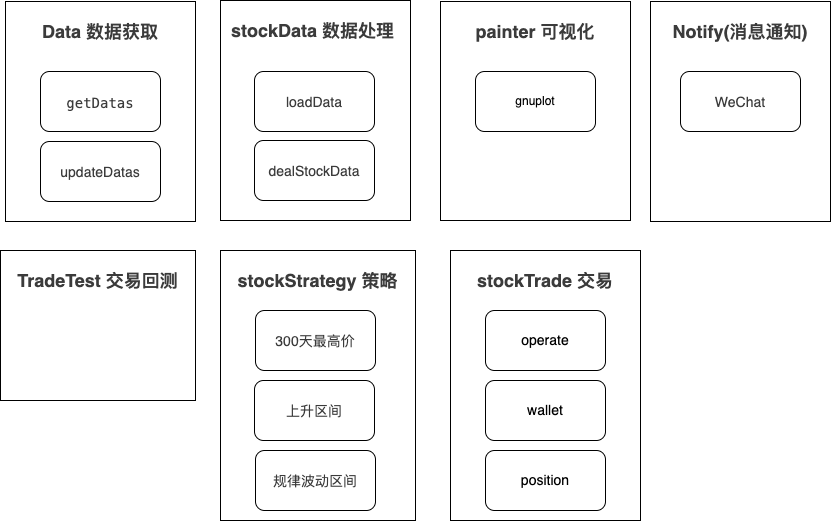

The diagram above was exported from draw.io. Its source (the exported page's mxGraphModel, read from the mxfile embedded in the PNG):
<mxGraphModel dx="954" dy="588" grid="1" gridSize="10" guides="1" tooltips="1" connect="1" arrows="1" fold="1" page="1" pageScale="1" pageWidth="827" pageHeight="1169" math="0" shadow="0">
  <root>
    <mxCell id="0" />
    <mxCell id="1" parent="0" />
    <mxCell id="w7Sdx-2T0-Xp9YCIWEa0-28" value="&lt;h2 style=&quot;color: light-dark(rgb(59, 59, 59), rgb(59, 59, 59)); background-color: light-dark(rgb(255, 255, 255), rgb(255, 255, 255)); line-height: 18px; white-space: pre;&quot;&gt;&lt;font face=&quot;Helvetica&quot;&gt;stockTrade 交易&lt;/font&gt;&lt;/h2&gt;" style="rounded=0;whiteSpace=wrap;html=1;verticalAlign=top;" parent="1" vertex="1">
      <mxGeometry x="490" y="300" width="190" height="270" as="geometry" />
    </mxCell>
    <mxCell id="w7Sdx-2T0-Xp9YCIWEa0-23" value="&lt;h2 style=&quot;color: light-dark(rgb(59, 59, 59), rgb(59, 59, 59)); background-color: light-dark(rgb(255, 255, 255), rgb(255, 255, 255)); line-height: 18px; white-space: pre;&quot;&gt;Notify(消息通知)&lt;/h2&gt;" style="rounded=0;whiteSpace=wrap;html=1;verticalAlign=top;" parent="1" vertex="1">
      <mxGeometry x="690" y="51" width="180" height="220" as="geometry" />
    </mxCell>
    <mxCell id="w7Sdx-2T0-Xp9YCIWEa0-22" value="&lt;h2 style=&quot;color: light-dark(rgb(59, 59, 59), rgb(59, 59, 59)); background-color: light-dark(rgb(255, 255, 255), rgb(255, 255, 255)); line-height: 18px; white-space: pre;&quot;&gt;&lt;font face=&quot;Helvetica&quot;&gt;Data 数据获取&lt;/font&gt;&lt;/h2&gt;" style="rounded=0;whiteSpace=wrap;html=1;verticalAlign=top;" parent="1" vertex="1">
      <mxGeometry x="45" y="51" width="190" height="220" as="geometry" />
    </mxCell>
    <mxCell id="w7Sdx-2T0-Xp9YCIWEa0-19" value="&lt;h2 style=&quot;color: light-dark(rgb(59, 59, 59), rgb(59, 59, 59)); background-color: light-dark(rgb(255, 255, 255), rgb(255, 255, 255)); line-height: 18px; white-space: pre;&quot;&gt;&lt;font face=&quot;Helvetica&quot;&gt;stockData 数据处理 &lt;/font&gt;&lt;/h2&gt;" style="rounded=0;whiteSpace=wrap;html=1;verticalAlign=top;" parent="1" vertex="1">
      <mxGeometry x="260" y="50" width="190" height="220" as="geometry" />
    </mxCell>
    <mxCell id="w7Sdx-2T0-Xp9YCIWEa0-20" value="&lt;h2 style=&quot;color: light-dark(rgb(59, 59, 59), rgb(59, 59, 59)); background-color: light-dark(rgb(255, 255, 255), rgb(255, 255, 255)); line-height: 18px; white-space: pre;&quot;&gt;painter 可视化&lt;br&gt;&lt;/h2&gt;" style="rounded=0;whiteSpace=wrap;html=1;verticalAlign=top;" parent="1" vertex="1">
      <mxGeometry x="480" y="51" width="190" height="219" as="geometry" />
    </mxCell>
    <mxCell id="w7Sdx-2T0-Xp9YCIWEa0-21" value="&lt;h2 style=&quot;color: light-dark(rgb(59, 59, 59), rgb(59, 59, 59)); background-color: light-dark(rgb(255, 255, 255), rgb(255, 255, 255)); line-height: 18px; white-space: pre;&quot;&gt;stockStrategy 策略&lt;br&gt;&lt;/h2&gt;" style="rounded=0;whiteSpace=wrap;html=1;verticalAlign=top;" parent="1" vertex="1">
      <mxGeometry x="260" y="300" width="195" height="270" as="geometry" />
    </mxCell>
    <mxCell id="w7Sdx-2T0-Xp9YCIWEa0-7" value="&lt;div style=&quot;color: rgb(59, 59, 59); line-height: 18px; white-space: pre;&quot;&gt;&lt;div style=&quot;line-height: 18px;&quot;&gt;loadData&lt;/div&gt;&lt;/div&gt;" style="rounded=1;whiteSpace=wrap;html=1;fontFamily=Helvetica;fontSize=14;labelBackgroundColor=default;" parent="1" vertex="1">
      <mxGeometry x="294" y="121" width="120" height="60" as="geometry" />
    </mxCell>
    <mxCell id="w7Sdx-2T0-Xp9YCIWEa0-9" value="&lt;div style=&quot;color: rgb(59, 59, 59); line-height: 18px; white-space: pre;&quot;&gt;&lt;div style=&quot;line-height: 18px;&quot;&gt;WeChat&lt;/div&gt;&lt;/div&gt;" style="rounded=1;whiteSpace=wrap;html=1;fontFamily=Helvetica;fontSize=14;labelBackgroundColor=default;" parent="1" vertex="1">
      <mxGeometry x="720" y="121" width="120" height="60" as="geometry" />
    </mxCell>
    <mxCell id="w7Sdx-2T0-Xp9YCIWEa0-10" value="&lt;div style=&quot;color: rgb(59, 59, 59); line-height: 18px; white-space: pre;&quot;&gt;&lt;div style=&quot;line-height: 18px;&quot;&gt;&lt;div style=&quot;margin-top: 0px; border: 1px solid var(--vscode-widget-border); padding: 16px; border-radius: 3px; overflow: auto; text-wrap: wrap; text-align: start;&quot;&gt;&lt;code data-line=&quot;119&quot; class=&quot;code-line&quot; dir=&quot;auto&quot; style=&quot;color: var(--vscode-editor-foreground); background-image: none; background-position: initial; background-size: initial; background-repeat: initial; background-attachment: initial; background-origin: initial; background-clip: initial; padding: 0px; border-radius: 4px; line-height: 1.357em; display: inline-block; tab-size: 4; position: relative;&quot;&gt;getDatas&lt;/code&gt;&lt;/div&gt;&lt;/div&gt;&lt;/div&gt;" style="rounded=1;whiteSpace=wrap;html=1;verticalAlign=top;fontFamily=Helvetica;fontSize=14;labelBackgroundColor=default;" parent="1" vertex="1">
      <mxGeometry x="80" y="121" width="120" height="60" as="geometry" />
    </mxCell>
    <mxCell id="w7Sdx-2T0-Xp9YCIWEa0-11" value="&lt;div style=&quot;color: rgb(59, 59, 59); line-height: 18px; white-space: pre;&quot;&gt;&lt;font&gt;updateDatas&lt;/font&gt;&lt;/div&gt;" style="rounded=1;whiteSpace=wrap;html=1;fontFamily=Helvetica;fontSize=14;labelBackgroundColor=default;" parent="1" vertex="1">
      <mxGeometry x="80" y="191" width="120" height="60" as="geometry" />
    </mxCell>
    <mxCell id="w7Sdx-2T0-Xp9YCIWEa0-13" value="&lt;div style=&quot;color: rgb(59, 59, 59); line-height: 18px; white-space: pre;&quot;&gt;&lt;div style=&quot;line-height: 18px;&quot;&gt;&lt;span style=&quot;text-align: left; white-space: normal;&quot;&gt;dealStockData&lt;/span&gt;&lt;br&gt;&lt;/div&gt;&lt;/div&gt;" style="rounded=1;whiteSpace=wrap;html=1;fontFamily=Helvetica;fontSize=14;labelBackgroundColor=default;" parent="1" vertex="1">
      <mxGeometry x="294" y="190" width="120" height="60" as="geometry" />
    </mxCell>
    <mxCell id="w7Sdx-2T0-Xp9YCIWEa0-16" value="gnuplot" style="rounded=1;whiteSpace=wrap;html=1;" parent="1" vertex="1">
      <mxGeometry x="515" y="121" width="120" height="60" as="geometry" />
    </mxCell>
    <mxCell id="w7Sdx-2T0-Xp9YCIWEa0-26" value="&lt;h2 style=&quot;color: light-dark(rgb(59, 59, 59), rgb(59, 59, 59)); background-color: light-dark(rgb(255, 255, 255), rgb(255, 255, 255)); line-height: 18px; white-space: pre;&quot;&gt;&lt;font face=&quot;Helvetica&quot;&gt;TradeTest 交易回测&lt;/font&gt;&lt;/h2&gt;" style="rounded=0;whiteSpace=wrap;html=1;verticalAlign=top;" parent="1" vertex="1">
      <mxGeometry x="40" y="300" width="195" height="150" as="geometry" />
    </mxCell>
    <mxCell id="w7Sdx-2T0-Xp9YCIWEa0-27" value="&lt;font style=&quot;font-size: 14px;&quot;&gt;wallet&lt;/font&gt;" style="rounded=1;whiteSpace=wrap;html=1;" parent="1" vertex="1">
      <mxGeometry x="525" y="430" width="120" height="60" as="geometry" />
    </mxCell>
    <mxCell id="w7Sdx-2T0-Xp9YCIWEa0-29" value="&lt;font style=&quot;font-size: 14px;&quot;&gt;operate&lt;/font&gt;" style="rounded=1;whiteSpace=wrap;html=1;" parent="1" vertex="1">
      <mxGeometry x="525" y="360" width="120" height="60" as="geometry" />
    </mxCell>
    <mxCell id="w7Sdx-2T0-Xp9YCIWEa0-32" value="&lt;div style=&quot;color: rgb(59, 59, 59); line-height: 18px; white-space: pre;&quot;&gt;&lt;div style=&quot;line-height: 18px;&quot;&gt;300天最高价&lt;/div&gt;&lt;/div&gt;" style="rounded=1;whiteSpace=wrap;html=1;fontFamily=Helvetica;fontSize=14;labelBackgroundColor=default;" parent="1" vertex="1">
      <mxGeometry x="295" y="360" width="120" height="60" as="geometry" />
    </mxCell>
    <mxCell id="w7Sdx-2T0-Xp9YCIWEa0-33" value="&lt;div style=&quot;color: rgb(59, 59, 59); line-height: 18px; white-space: pre;&quot;&gt;&lt;div style=&quot;line-height: 18px;&quot;&gt;上升区间&lt;/div&gt;&lt;/div&gt;" style="rounded=1;whiteSpace=wrap;html=1;fontFamily=Helvetica;fontSize=14;labelBackgroundColor=default;" parent="1" vertex="1">
      <mxGeometry x="294" y="430" width="120" height="60" as="geometry" />
    </mxCell>
    <mxCell id="w7Sdx-2T0-Xp9YCIWEa0-34" value="&lt;div style=&quot;color: rgb(59, 59, 59); line-height: 18px; white-space: pre;&quot;&gt;&lt;div style=&quot;line-height: 18px;&quot;&gt;规律波动区间&lt;/div&gt;&lt;/div&gt;" style="rounded=1;whiteSpace=wrap;html=1;fontFamily=Helvetica;fontSize=14;labelBackgroundColor=default;" parent="1" vertex="1">
      <mxGeometry x="295" y="500" width="120" height="60" as="geometry" />
    </mxCell>
    <mxCell id="w7Sdx-2T0-Xp9YCIWEa0-36" value="&lt;font style=&quot;font-size: 14px;&quot;&gt;position&lt;/font&gt;" style="rounded=1;whiteSpace=wrap;html=1;" parent="1" vertex="1">
      <mxGeometry x="525" y="500" width="120" height="60" as="geometry" />
    </mxCell>
  </root>
</mxGraphModel>